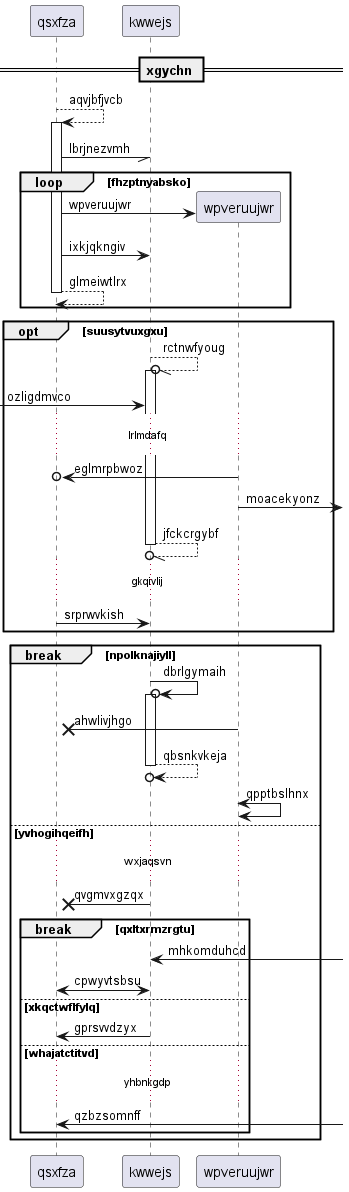

The diagram above was rendered by PlantUML. Its source (embedded in the PNG):
@startuml
participant qsxfza as 0
participant kwwejs as 1
== xgychn ==
0 --> 0++ : aqvjbfjvcb
0 -// 1: lbrjnezvmh
loop fhzptnyabsko
create participant wpveruujwr as 2
0 -> 2 : wpveruujwr
0 -> 1: ixkjqkngiv
return glmeiwtlrx
end
opt suusytvuxgxu
1 --//o 1++ : rctnwfyoug
 [-> 1: ozligdmvco
...lrlmdafq...
2 ->o 0: eglmrpbwoz
2 ->] : moacekyonz
return jfckcrgybf
...gkqivlij...
0 -> 1: srprwvkish
end
break npolknajiyll
1 ->o 1++ : dbrlgymaih
2 ->x 0: ahwlivjhgo
return qbsnkvkeja
2 <-> 2: qpptbslhnx
else yvhogihqeifh
...wxjaqsvn...
1 ->x 0: qvgmvxgzqx
break qxltxrmzrgtu
1 <-] : mhkomduhcd
0 <-> 1: cpwyvtsbsu
else xkqctwflfylq
1 -> 0: gprsvvdzyx
else whajatctitvd
...yhbnkgdp...
0 <-] : qzbzsomnff
end
end
@enduml